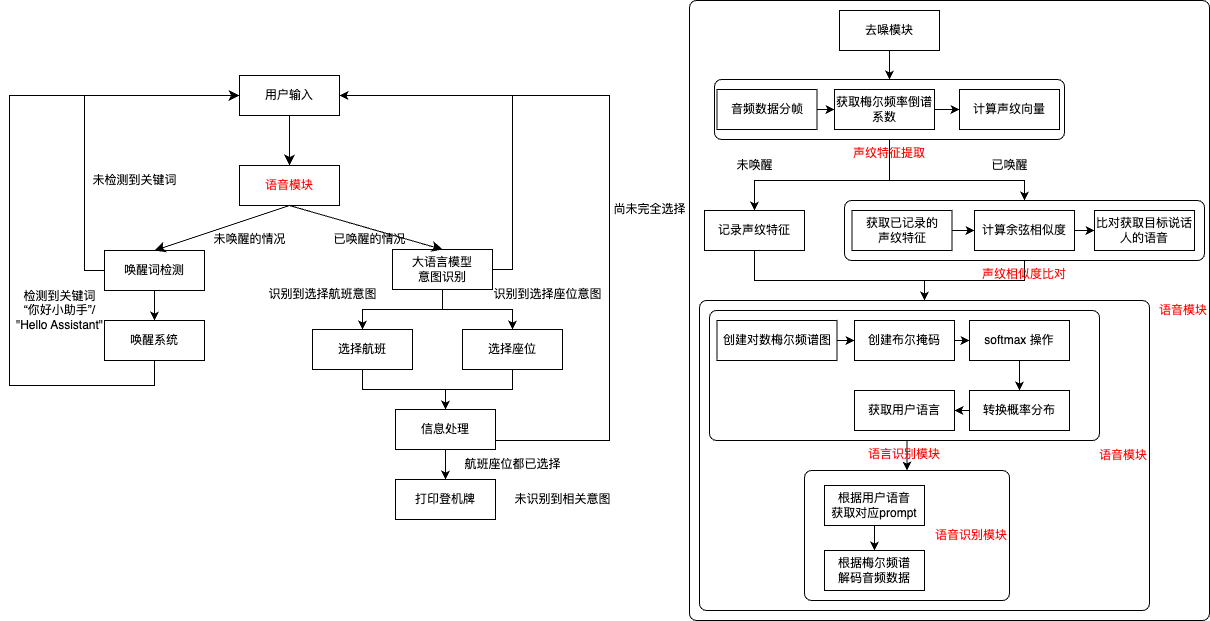

The diagram above was exported from draw.io. Its source (the exported page's mxGraphModel, read from the mxfile embedded in the PNG):
<mxGraphModel dx="1434" dy="679" grid="1" gridSize="10" guides="1" tooltips="1" connect="1" arrows="1" fold="1" page="1" pageScale="1" pageWidth="827" pageHeight="1169" math="0" shadow="0">
  <root>
    <mxCell id="0" />
    <mxCell id="1" parent="0" />
    <mxCell id="XEx0BKBJ185oFBCkRBk1-3" style="edgeStyle=none;curved=1;rounded=0;orthogonalLoop=1;jettySize=auto;html=1;exitX=0.5;exitY=1;exitDx=0;exitDy=0;entryX=0.5;entryY=0;entryDx=0;entryDy=0;fontSize=12;startSize=8;endSize=8;" parent="1" source="2sGznS7ZjMMdM3RNdpIH-1" target="XEx0BKBJ185oFBCkRBk1-2" edge="1">
      <mxGeometry relative="1" as="geometry" />
    </mxCell>
    <mxCell id="2sGznS7ZjMMdM3RNdpIH-1" value="用户输入" style="rounded=0;whiteSpace=wrap;html=1;" parent="1" vertex="1">
      <mxGeometry x="440" y="150" width="100" height="40" as="geometry" />
    </mxCell>
    <mxCell id="2sGznS7ZjMMdM3RNdpIH-17" value="语音模块" style="rounded=1;whiteSpace=wrap;html=1;absoluteArcSize=1;arcSize=14;strokeWidth=1;align=right;fontColor=#FF0000;" parent="1" vertex="1">
      <mxGeometry x="890" y="75" width="520" height="620" as="geometry" />
    </mxCell>
    <mxCell id="zVNRgLQLOtIDGRSIpTv_-58" style="edgeStyle=orthogonalEdgeStyle;rounded=0;orthogonalLoop=1;jettySize=auto;html=1;exitX=0.5;exitY=1;exitDx=0;exitDy=0;entryX=0.5;entryY=0;entryDx=0;entryDy=0;strokeWidth=1;" parent="1" source="2sGznS7ZjMMdM3RNdpIH-20" target="zVNRgLQLOtIDGRSIpTv_-40" edge="1">
      <mxGeometry relative="1" as="geometry" />
    </mxCell>
    <mxCell id="2sGznS7ZjMMdM3RNdpIH-20" value="去噪模块" style="rounded=0;whiteSpace=wrap;html=1;" parent="1" vertex="1">
      <mxGeometry x="1040" y="85" width="100" height="40" as="geometry" />
    </mxCell>
    <mxCell id="2sGznS7ZjMMdM3RNdpIH-72" style="edgeStyle=orthogonalEdgeStyle;rounded=0;orthogonalLoop=1;jettySize=auto;html=1;exitX=0;exitY=0.5;exitDx=0;exitDy=0;entryX=0;entryY=0.5;entryDx=0;entryDy=0;strokeWidth=1;" parent="1" source="2sGznS7ZjMMdM3RNdpIH-29" target="2sGznS7ZjMMdM3RNdpIH-1" edge="1">
      <mxGeometry relative="1" as="geometry" />
    </mxCell>
    <mxCell id="tDPWZbMeoWbEzi2WaLjL-24" style="edgeStyle=orthogonalEdgeStyle;rounded=0;orthogonalLoop=1;jettySize=auto;html=1;exitX=0.5;exitY=1;exitDx=0;exitDy=0;entryX=0.5;entryY=0;entryDx=0;entryDy=0;" parent="1" source="2sGznS7ZjMMdM3RNdpIH-29" target="2sGznS7ZjMMdM3RNdpIH-31" edge="1">
      <mxGeometry relative="1" as="geometry" />
    </mxCell>
    <mxCell id="2sGznS7ZjMMdM3RNdpIH-29" value="唤醒词检测" style="rounded=0;whiteSpace=wrap;html=1;" parent="1" vertex="1">
      <mxGeometry x="305" y="325" width="100" height="40" as="geometry" />
    </mxCell>
    <mxCell id="XEx0BKBJ185oFBCkRBk1-16" style="edgeStyle=none;shape=connector;curved=0;rounded=0;orthogonalLoop=1;jettySize=auto;html=1;exitX=0.5;exitY=1;exitDx=0;exitDy=0;entryX=0;entryY=0.5;entryDx=0;entryDy=0;strokeColor=default;align=center;verticalAlign=middle;fontFamily=Helvetica;fontSize=12;fontColor=default;labelBackgroundColor=default;startSize=8;endArrow=classic;endSize=8;" parent="1" source="2sGznS7ZjMMdM3RNdpIH-31" target="2sGznS7ZjMMdM3RNdpIH-1" edge="1">
      <mxGeometry relative="1" as="geometry">
        <Array as="points">
          <mxPoint x="355" y="460" />
          <mxPoint x="280" y="460" />
          <mxPoint x="210" y="460" />
          <mxPoint x="210" y="340" />
          <mxPoint x="210" y="170" />
        </Array>
      </mxGeometry>
    </mxCell>
    <mxCell id="2sGznS7ZjMMdM3RNdpIH-31" value="唤醒系统" style="rounded=0;whiteSpace=wrap;html=1;" parent="1" vertex="1">
      <mxGeometry x="305" y="395" width="100" height="40" as="geometry" />
    </mxCell>
    <mxCell id="2sGznS7ZjMMdM3RNdpIH-33" value="检测到关键词&lt;div&gt;“你好小助手”/&lt;/div&gt;&lt;div&gt;&quot;Hello Assistant&quot;&lt;/div&gt;" style="text;html=1;align=center;verticalAlign=middle;resizable=0;points=[];autosize=1;strokeColor=none;fillColor=none;" parent="1" vertex="1">
      <mxGeometry x="205" y="355" width="110" height="60" as="geometry" />
    </mxCell>
    <mxCell id="2sGznS7ZjMMdM3RNdpIH-36" value="未检测到关键词" style="text;html=1;align=center;verticalAlign=middle;resizable=0;points=[];autosize=1;strokeColor=none;fillColor=none;" parent="1" vertex="1">
      <mxGeometry x="280" y="240" width="110" height="30" as="geometry" />
    </mxCell>
    <mxCell id="tDPWZbMeoWbEzi2WaLjL-27" style="edgeStyle=orthogonalEdgeStyle;rounded=0;orthogonalLoop=1;jettySize=auto;html=1;exitX=0.5;exitY=1;exitDx=0;exitDy=0;entryX=0.5;entryY=0;entryDx=0;entryDy=0;" parent="1" source="2sGznS7ZjMMdM3RNdpIH-42" target="2sGznS7ZjMMdM3RNdpIH-53" edge="1">
      <mxGeometry relative="1" as="geometry" />
    </mxCell>
    <mxCell id="2sGznS7ZjMMdM3RNdpIH-42" value="选择航班" style="rounded=0;whiteSpace=wrap;html=1;" parent="1" vertex="1">
      <mxGeometry x="513" y="404" width="100" height="40" as="geometry" />
    </mxCell>
    <mxCell id="2sGznS7ZjMMdM3RNdpIH-46" value="识别到选择航班意图" style="text;html=1;align=center;verticalAlign=middle;resizable=0;points=[];autosize=1;strokeColor=none;fillColor=none;" parent="1" vertex="1">
      <mxGeometry x="458" y="354" width="130" height="30" as="geometry" />
    </mxCell>
    <mxCell id="tDPWZbMeoWbEzi2WaLjL-25" style="edgeStyle=orthogonalEdgeStyle;rounded=0;orthogonalLoop=1;jettySize=auto;html=1;exitX=0.5;exitY=1;exitDx=0;exitDy=0;entryX=0.5;entryY=0;entryDx=0;entryDy=0;" parent="1" source="2sGznS7ZjMMdM3RNdpIH-48" target="2sGznS7ZjMMdM3RNdpIH-42" edge="1">
      <mxGeometry relative="1" as="geometry" />
    </mxCell>
    <mxCell id="tDPWZbMeoWbEzi2WaLjL-26" style="edgeStyle=orthogonalEdgeStyle;rounded=0;orthogonalLoop=1;jettySize=auto;html=1;exitX=0.5;exitY=1;exitDx=0;exitDy=0;entryX=0.5;entryY=0;entryDx=0;entryDy=0;" parent="1" source="2sGznS7ZjMMdM3RNdpIH-48" target="2sGznS7ZjMMdM3RNdpIH-51" edge="1">
      <mxGeometry relative="1" as="geometry" />
    </mxCell>
    <mxCell id="tDPWZbMeoWbEzi2WaLjL-31" style="edgeStyle=orthogonalEdgeStyle;rounded=0;orthogonalLoop=1;jettySize=auto;html=1;exitX=1;exitY=0.5;exitDx=0;exitDy=0;entryX=1;entryY=0.5;entryDx=0;entryDy=0;" parent="1" source="2sGznS7ZjMMdM3RNdpIH-48" target="2sGznS7ZjMMdM3RNdpIH-1" edge="1">
      <mxGeometry relative="1" as="geometry" />
    </mxCell>
    <mxCell id="2sGznS7ZjMMdM3RNdpIH-48" value="大语言模型&lt;div&gt;意图识别&lt;/div&gt;" style="rounded=0;whiteSpace=wrap;html=1;" parent="1" vertex="1">
      <mxGeometry x="593" y="324" width="100" height="40" as="geometry" />
    </mxCell>
    <mxCell id="tDPWZbMeoWbEzi2WaLjL-29" style="edgeStyle=orthogonalEdgeStyle;rounded=0;orthogonalLoop=1;jettySize=auto;html=1;exitX=0.5;exitY=1;exitDx=0;exitDy=0;entryX=0.5;entryY=0;entryDx=0;entryDy=0;" parent="1" source="2sGznS7ZjMMdM3RNdpIH-51" target="2sGznS7ZjMMdM3RNdpIH-53" edge="1">
      <mxGeometry relative="1" as="geometry" />
    </mxCell>
    <mxCell id="2sGznS7ZjMMdM3RNdpIH-51" value="选择座位" style="rounded=0;whiteSpace=wrap;html=1;" parent="1" vertex="1">
      <mxGeometry x="663" y="404" width="100" height="40" as="geometry" />
    </mxCell>
    <mxCell id="tDPWZbMeoWbEzi2WaLjL-30" style="edgeStyle=orthogonalEdgeStyle;rounded=0;orthogonalLoop=1;jettySize=auto;html=1;exitX=0.5;exitY=1;exitDx=0;exitDy=0;entryX=0.5;entryY=0;entryDx=0;entryDy=0;" parent="1" source="2sGznS7ZjMMdM3RNdpIH-53" target="2sGznS7ZjMMdM3RNdpIH-61" edge="1">
      <mxGeometry relative="1" as="geometry" />
    </mxCell>
    <mxCell id="tDPWZbMeoWbEzi2WaLjL-32" style="edgeStyle=orthogonalEdgeStyle;rounded=0;orthogonalLoop=1;jettySize=auto;html=1;exitX=1;exitY=0.5;exitDx=0;exitDy=0;entryX=1;entryY=0.5;entryDx=0;entryDy=0;" parent="1" source="2sGznS7ZjMMdM3RNdpIH-53" target="2sGznS7ZjMMdM3RNdpIH-1" edge="1">
      <mxGeometry relative="1" as="geometry">
        <Array as="points">
          <mxPoint x="696" y="515" />
          <mxPoint x="810" y="515" />
          <mxPoint x="810" y="170" />
        </Array>
      </mxGeometry>
    </mxCell>
    <mxCell id="2sGznS7ZjMMdM3RNdpIH-53" value="信息处理" style="rounded=0;whiteSpace=wrap;html=1;" parent="1" vertex="1">
      <mxGeometry x="596" y="484" width="100" height="40" as="geometry" />
    </mxCell>
    <mxCell id="2sGznS7ZjMMdM3RNdpIH-55" value="识别到选择座位意图" style="text;html=1;align=center;verticalAlign=middle;resizable=0;points=[];autosize=1;strokeColor=none;fillColor=none;" parent="1" vertex="1">
      <mxGeometry x="683" y="354" width="130" height="30" as="geometry" />
    </mxCell>
    <mxCell id="2sGznS7ZjMMdM3RNdpIH-57" value="未识别到相关意图" style="text;html=1;align=center;verticalAlign=middle;resizable=0;points=[];autosize=1;strokeColor=none;fillColor=none;" parent="1" vertex="1">
      <mxGeometry x="703" y="559" width="120" height="30" as="geometry" />
    </mxCell>
    <mxCell id="2sGznS7ZjMMdM3RNdpIH-61" value="打印登机牌" style="rounded=0;whiteSpace=wrap;html=1;" parent="1" vertex="1">
      <mxGeometry x="596" y="554" width="100" height="40" as="geometry" />
    </mxCell>
    <mxCell id="2sGznS7ZjMMdM3RNdpIH-63" value="航班座位都已选择" style="text;html=1;align=center;verticalAlign=middle;resizable=0;points=[];autosize=1;strokeColor=none;fillColor=none;" parent="1" vertex="1">
      <mxGeometry x="653" y="524" width="120" height="30" as="geometry" />
    </mxCell>
    <mxCell id="2sGznS7ZjMMdM3RNdpIH-65" value="尚未完全选择" style="text;html=1;align=center;verticalAlign=middle;resizable=0;points=[];autosize=1;strokeColor=none;fillColor=none;" parent="1" vertex="1">
      <mxGeometry x="800" y="269" width="100" height="30" as="geometry" />
    </mxCell>
    <mxCell id="2sGznS7ZjMMdM3RNdpIH-70" value="未唤醒的情况" style="text;html=1;align=center;verticalAlign=middle;resizable=0;points=[];autosize=1;strokeColor=none;fillColor=none;" parent="1" vertex="1">
      <mxGeometry x="400" y="299" width="100" height="30" as="geometry" />
    </mxCell>
    <mxCell id="2sGznS7ZjMMdM3RNdpIH-74" value="已唤醒的情况" style="text;html=1;align=center;verticalAlign=middle;resizable=0;points=[];autosize=1;strokeColor=none;fillColor=none;" parent="1" vertex="1">
      <mxGeometry x="520" y="299" width="100" height="30" as="geometry" />
    </mxCell>
    <mxCell id="zVNRgLQLOtIDGRSIpTv_-3" value="&lt;font style=&quot;color: rgb(255, 0, 0);&quot;&gt;语音模块&lt;/font&gt;" style="rounded=1;whiteSpace=wrap;html=1;absoluteArcSize=1;arcSize=14;strokeWidth=1;align=right;" parent="1" vertex="1">
      <mxGeometry x="900" y="375" width="450" height="310" as="geometry" />
    </mxCell>
    <mxCell id="tDPWZbMeoWbEzi2WaLjL-21" style="edgeStyle=orthogonalEdgeStyle;rounded=0;orthogonalLoop=1;jettySize=auto;html=1;exitX=0.5;exitY=1;exitDx=0;exitDy=0;entryX=0.5;entryY=0;entryDx=0;entryDy=0;" parent="1" source="zVNRgLQLOtIDGRSIpTv_-20" target="zVNRgLQLOtIDGRSIpTv_-33" edge="1">
      <mxGeometry relative="1" as="geometry" />
    </mxCell>
    <mxCell id="zVNRgLQLOtIDGRSIpTv_-20" value="&lt;font style=&quot;color: rgb(255, 0, 0);&quot;&gt;语言识别模块&lt;/font&gt;" style="rounded=1;whiteSpace=wrap;html=1;absoluteArcSize=1;arcSize=14;strokeWidth=1;align=center;labelPosition=center;verticalLabelPosition=bottom;verticalAlign=top;" parent="1" vertex="1">
      <mxGeometry x="910" y="385" width="390" height="130" as="geometry" />
    </mxCell>
    <mxCell id="tDPWZbMeoWbEzi2WaLjL-13" style="edgeStyle=orthogonalEdgeStyle;rounded=0;orthogonalLoop=1;jettySize=auto;html=1;exitX=1;exitY=0.5;exitDx=0;exitDy=0;entryX=0;entryY=0.5;entryDx=0;entryDy=0;" parent="1" source="zVNRgLQLOtIDGRSIpTv_-22" target="zVNRgLQLOtIDGRSIpTv_-24" edge="1">
      <mxGeometry relative="1" as="geometry" />
    </mxCell>
    <mxCell id="zVNRgLQLOtIDGRSIpTv_-22" value="创建对数梅尔频谱图" style="rounded=0;whiteSpace=wrap;html=1;" parent="1" vertex="1">
      <mxGeometry x="917.5" y="395" width="120" height="40" as="geometry" />
    </mxCell>
    <mxCell id="tDPWZbMeoWbEzi2WaLjL-14" style="edgeStyle=orthogonalEdgeStyle;rounded=0;orthogonalLoop=1;jettySize=auto;html=1;exitX=1;exitY=0.5;exitDx=0;exitDy=0;entryX=0;entryY=0.5;entryDx=0;entryDy=0;" parent="1" source="zVNRgLQLOtIDGRSIpTv_-24" target="zVNRgLQLOtIDGRSIpTv_-26" edge="1">
      <mxGeometry relative="1" as="geometry" />
    </mxCell>
    <mxCell id="zVNRgLQLOtIDGRSIpTv_-24" value="创建布尔掩码" style="rounded=0;whiteSpace=wrap;html=1;" parent="1" vertex="1">
      <mxGeometry x="1055" y="395" width="100" height="40" as="geometry" />
    </mxCell>
    <mxCell id="tDPWZbMeoWbEzi2WaLjL-15" style="edgeStyle=orthogonalEdgeStyle;rounded=0;orthogonalLoop=1;jettySize=auto;html=1;exitX=0.5;exitY=1;exitDx=0;exitDy=0;entryX=0.5;entryY=0;entryDx=0;entryDy=0;" parent="1" source="zVNRgLQLOtIDGRSIpTv_-26" target="zVNRgLQLOtIDGRSIpTv_-28" edge="1">
      <mxGeometry relative="1" as="geometry" />
    </mxCell>
    <mxCell id="zVNRgLQLOtIDGRSIpTv_-26" value="softmax 操作" style="rounded=0;whiteSpace=wrap;html=1;" parent="1" vertex="1">
      <mxGeometry x="1170" y="395" width="100" height="40" as="geometry" />
    </mxCell>
    <mxCell id="tDPWZbMeoWbEzi2WaLjL-16" style="edgeStyle=orthogonalEdgeStyle;rounded=0;orthogonalLoop=1;jettySize=auto;html=1;exitX=0;exitY=0.5;exitDx=0;exitDy=0;entryX=1;entryY=0.5;entryDx=0;entryDy=0;" parent="1" source="zVNRgLQLOtIDGRSIpTv_-28" target="zVNRgLQLOtIDGRSIpTv_-29" edge="1">
      <mxGeometry relative="1" as="geometry" />
    </mxCell>
    <mxCell id="zVNRgLQLOtIDGRSIpTv_-28" value="转换概率分布" style="rounded=0;whiteSpace=wrap;html=1;" parent="1" vertex="1">
      <mxGeometry x="1170" y="465" width="100" height="40" as="geometry" />
    </mxCell>
    <mxCell id="zVNRgLQLOtIDGRSIpTv_-29" value="获取用户语言" style="rounded=0;whiteSpace=wrap;html=1;" parent="1" vertex="1">
      <mxGeometry x="1055" y="465" width="100" height="40" as="geometry" />
    </mxCell>
    <mxCell id="zVNRgLQLOtIDGRSIpTv_-33" value="&lt;font style=&quot;color: rgb(255, 0, 0);&quot;&gt;语音识别模块&lt;/font&gt;" style="rounded=1;whiteSpace=wrap;html=1;absoluteArcSize=1;arcSize=14;strokeWidth=1;align=right;" parent="1" vertex="1">
      <mxGeometry x="1005" y="545" width="205" height="130" as="geometry" />
    </mxCell>
    <mxCell id="tDPWZbMeoWbEzi2WaLjL-19" style="edgeStyle=orthogonalEdgeStyle;rounded=0;orthogonalLoop=1;jettySize=auto;html=1;exitX=0.5;exitY=1;exitDx=0;exitDy=0;entryX=0.5;entryY=0;entryDx=0;entryDy=0;" parent="1" source="zVNRgLQLOtIDGRSIpTv_-34" target="zVNRgLQLOtIDGRSIpTv_-35" edge="1">
      <mxGeometry relative="1" as="geometry" />
    </mxCell>
    <mxCell id="zVNRgLQLOtIDGRSIpTv_-34" value="根据用户语音&lt;div&gt;获取对应prompt&lt;/div&gt;" style="rounded=0;whiteSpace=wrap;html=1;" parent="1" vertex="1">
      <mxGeometry x="1025" y="560" width="100" height="40" as="geometry" />
    </mxCell>
    <mxCell id="zVNRgLQLOtIDGRSIpTv_-35" value="根据梅尔频谱&lt;div&gt;解码音频数据&lt;/div&gt;" style="rounded=0;whiteSpace=wrap;html=1;" parent="1" vertex="1">
      <mxGeometry x="1025" y="625" width="100" height="40" as="geometry" />
    </mxCell>
    <mxCell id="tDPWZbMeoWbEzi2WaLjL-11" style="edgeStyle=orthogonalEdgeStyle;rounded=0;orthogonalLoop=1;jettySize=auto;html=1;exitX=0.5;exitY=1;exitDx=0;exitDy=0;entryX=0.5;entryY=0;entryDx=0;entryDy=0;" parent="1" source="zVNRgLQLOtIDGRSIpTv_-40" target="zVNRgLQLOtIDGRSIpTv_-67" edge="1">
      <mxGeometry relative="1" as="geometry">
        <Array as="points">
          <mxPoint x="1090" y="255" />
          <mxPoint x="955" y="255" />
        </Array>
      </mxGeometry>
    </mxCell>
    <mxCell id="tDPWZbMeoWbEzi2WaLjL-12" style="edgeStyle=orthogonalEdgeStyle;rounded=0;orthogonalLoop=1;jettySize=auto;html=1;exitX=0.5;exitY=1;exitDx=0;exitDy=0;entryX=0.5;entryY=0;entryDx=0;entryDy=0;" parent="1" source="zVNRgLQLOtIDGRSIpTv_-40" target="zVNRgLQLOtIDGRSIpTv_-61" edge="1">
      <mxGeometry relative="1" as="geometry">
        <Array as="points">
          <mxPoint x="1090" y="255" />
          <mxPoint x="1225" y="255" />
        </Array>
      </mxGeometry>
    </mxCell>
    <mxCell id="zVNRgLQLOtIDGRSIpTv_-40" value="&lt;font style=&quot;color: rgb(255, 0, 0);&quot;&gt;声纹特征提取&lt;/font&gt;" style="rounded=1;whiteSpace=wrap;html=1;absoluteArcSize=1;arcSize=14;strokeWidth=1;align=center;labelPosition=center;verticalLabelPosition=bottom;verticalAlign=top;" parent="1" vertex="1">
      <mxGeometry x="915" y="154" width="350" height="60" as="geometry" />
    </mxCell>
    <mxCell id="tDPWZbMeoWbEzi2WaLjL-6" style="edgeStyle=orthogonalEdgeStyle;rounded=0;orthogonalLoop=1;jettySize=auto;html=1;exitX=1;exitY=0.5;exitDx=0;exitDy=0;entryX=0;entryY=0.5;entryDx=0;entryDy=0;" parent="1" source="zVNRgLQLOtIDGRSIpTv_-41" target="zVNRgLQLOtIDGRSIpTv_-42" edge="1">
      <mxGeometry relative="1" as="geometry" />
    </mxCell>
    <mxCell id="zVNRgLQLOtIDGRSIpTv_-41" value="音频数据分帧" style="rounded=0;whiteSpace=wrap;html=1;" parent="1" vertex="1">
      <mxGeometry x="917.5" y="164" width="100" height="40" as="geometry" />
    </mxCell>
    <mxCell id="tDPWZbMeoWbEzi2WaLjL-7" style="edgeStyle=orthogonalEdgeStyle;rounded=0;orthogonalLoop=1;jettySize=auto;html=1;exitX=1;exitY=0.5;exitDx=0;exitDy=0;entryX=0;entryY=0.5;entryDx=0;entryDy=0;" parent="1" source="zVNRgLQLOtIDGRSIpTv_-42" target="zVNRgLQLOtIDGRSIpTv_-44" edge="1">
      <mxGeometry relative="1" as="geometry" />
    </mxCell>
    <mxCell id="zVNRgLQLOtIDGRSIpTv_-42" value="获取梅尔频率倒谱系数" style="rounded=0;whiteSpace=wrap;html=1;fillColor=none;" parent="1" vertex="1">
      <mxGeometry x="1035" y="164" width="100" height="40" as="geometry" />
    </mxCell>
    <mxCell id="zVNRgLQLOtIDGRSIpTv_-44" value="计算声纹向量" style="rounded=0;whiteSpace=wrap;html=1;" parent="1" vertex="1">
      <mxGeometry x="1160" y="164" width="100" height="40" as="geometry" />
    </mxCell>
    <mxCell id="tDPWZbMeoWbEzi2WaLjL-18" style="edgeStyle=orthogonalEdgeStyle;rounded=0;orthogonalLoop=1;jettySize=auto;html=1;exitX=0.5;exitY=1;exitDx=0;exitDy=0;entryX=0.5;entryY=0;entryDx=0;entryDy=0;" parent="1" source="zVNRgLQLOtIDGRSIpTv_-61" target="zVNRgLQLOtIDGRSIpTv_-3" edge="1">
      <mxGeometry relative="1" as="geometry" />
    </mxCell>
    <mxCell id="zVNRgLQLOtIDGRSIpTv_-61" value="&lt;div&gt;&lt;span style=&quot;background-color: transparent; color: light-dark(rgb(255, 0, 0), rgb(255, 144, 144));&quot;&gt;声纹相似度比对&lt;/span&gt;&lt;/div&gt;" style="rounded=1;whiteSpace=wrap;html=1;absoluteArcSize=1;arcSize=14;strokeWidth=1;align=center;labelPosition=center;verticalLabelPosition=bottom;verticalAlign=top;" parent="1" vertex="1">
      <mxGeometry x="1045" y="275" width="360" height="60" as="geometry" />
    </mxCell>
    <mxCell id="tDPWZbMeoWbEzi2WaLjL-3" style="edgeStyle=orthogonalEdgeStyle;rounded=0;orthogonalLoop=1;jettySize=auto;html=1;exitX=1;exitY=0.5;exitDx=0;exitDy=0;entryX=0;entryY=0.5;entryDx=0;entryDy=0;" parent="1" source="zVNRgLQLOtIDGRSIpTv_-63" target="zVNRgLQLOtIDGRSIpTv_-65" edge="1">
      <mxGeometry relative="1" as="geometry" />
    </mxCell>
    <mxCell id="zVNRgLQLOtIDGRSIpTv_-63" value="获取已记录的&lt;div&gt;声纹特征&lt;/div&gt;" style="rounded=0;whiteSpace=wrap;html=1;" parent="1" vertex="1">
      <mxGeometry x="1052.5" y="285" width="100" height="40" as="geometry" />
    </mxCell>
    <mxCell id="tDPWZbMeoWbEzi2WaLjL-4" style="edgeStyle=orthogonalEdgeStyle;rounded=0;orthogonalLoop=1;jettySize=auto;html=1;exitX=1;exitY=0.5;exitDx=0;exitDy=0;entryX=0;entryY=0.5;entryDx=0;entryDy=0;" parent="1" source="zVNRgLQLOtIDGRSIpTv_-65" target="zVNRgLQLOtIDGRSIpTv_-66" edge="1">
      <mxGeometry relative="1" as="geometry" />
    </mxCell>
    <mxCell id="zVNRgLQLOtIDGRSIpTv_-65" value="计算余弦相似度" style="rounded=0;whiteSpace=wrap;html=1;fillColor=none;" parent="1" vertex="1">
      <mxGeometry x="1175" y="285" width="100" height="40" as="geometry" />
    </mxCell>
    <mxCell id="zVNRgLQLOtIDGRSIpTv_-66" value="比对获取目标说话人的语音" style="rounded=0;whiteSpace=wrap;html=1;" parent="1" vertex="1">
      <mxGeometry x="1295" y="285" width="100" height="40" as="geometry" />
    </mxCell>
    <mxCell id="tDPWZbMeoWbEzi2WaLjL-17" style="edgeStyle=orthogonalEdgeStyle;rounded=0;orthogonalLoop=1;jettySize=auto;html=1;exitX=0.5;exitY=1;exitDx=0;exitDy=0;entryX=0.5;entryY=0;entryDx=0;entryDy=0;" parent="1" source="zVNRgLQLOtIDGRSIpTv_-67" target="zVNRgLQLOtIDGRSIpTv_-3" edge="1">
      <mxGeometry relative="1" as="geometry">
        <Array as="points">
          <mxPoint x="955" y="355" />
          <mxPoint x="1125" y="355" />
        </Array>
      </mxGeometry>
    </mxCell>
    <mxCell id="zVNRgLQLOtIDGRSIpTv_-67" value="记录声纹特征" style="rounded=0;whiteSpace=wrap;html=1;" parent="1" vertex="1">
      <mxGeometry x="905" y="285" width="100" height="40" as="geometry" />
    </mxCell>
    <mxCell id="zVNRgLQLOtIDGRSIpTv_-72" value="未唤醒" style="text;html=1;align=center;verticalAlign=middle;resizable=0;points=[];autosize=1;strokeColor=none;fillColor=none;" parent="1" vertex="1">
      <mxGeometry x="925" y="225" width="60" height="30" as="geometry" />
    </mxCell>
    <mxCell id="f7zNe_F7K4gz52lpxFkS-1" style="edgeStyle=orthogonalEdgeStyle;rounded=0;orthogonalLoop=1;jettySize=auto;html=1;exitX=0.5;exitY=1;exitDx=0;exitDy=0;" parent="1" source="zVNRgLQLOtIDGRSIpTv_-40" target="zVNRgLQLOtIDGRSIpTv_-40" edge="1">
      <mxGeometry relative="1" as="geometry" />
    </mxCell>
    <mxCell id="zVNRgLQLOtIDGRSIpTv_-73" value="已唤醒" style="text;html=1;align=center;verticalAlign=middle;resizable=0;points=[];autosize=1;strokeColor=none;fillColor=none;" parent="1" vertex="1">
      <mxGeometry x="1180" y="225" width="60" height="30" as="geometry" />
    </mxCell>
    <mxCell id="tDPWZbMeoWbEzi2WaLjL-20" style="edgeStyle=orthogonalEdgeStyle;rounded=0;orthogonalLoop=1;jettySize=auto;html=1;exitX=0.5;exitY=1;exitDx=0;exitDy=0;" parent="1" source="zVNRgLQLOtIDGRSIpTv_-33" target="zVNRgLQLOtIDGRSIpTv_-33" edge="1">
      <mxGeometry relative="1" as="geometry" />
    </mxCell>
    <mxCell id="XEx0BKBJ185oFBCkRBk1-6" style="edgeStyle=none;curved=1;rounded=0;orthogonalLoop=1;jettySize=auto;html=1;exitX=0.5;exitY=1;exitDx=0;exitDy=0;entryX=0.5;entryY=0;entryDx=0;entryDy=0;fontSize=12;startSize=8;endSize=8;" parent="1" source="XEx0BKBJ185oFBCkRBk1-2" target="2sGznS7ZjMMdM3RNdpIH-29" edge="1">
      <mxGeometry relative="1" as="geometry" />
    </mxCell>
    <mxCell id="XEx0BKBJ185oFBCkRBk1-7" style="edgeStyle=none;curved=1;rounded=0;orthogonalLoop=1;jettySize=auto;html=1;exitX=0.5;exitY=1;exitDx=0;exitDy=0;entryX=0.5;entryY=0;entryDx=0;entryDy=0;fontSize=12;startSize=8;endSize=8;" parent="1" source="XEx0BKBJ185oFBCkRBk1-2" target="2sGznS7ZjMMdM3RNdpIH-48" edge="1">
      <mxGeometry relative="1" as="geometry" />
    </mxCell>
    <mxCell id="XEx0BKBJ185oFBCkRBk1-2" value="&lt;font style=&quot;color: rgb(255, 0, 0);&quot;&gt;语音模块&lt;/font&gt;" style="rounded=0;whiteSpace=wrap;html=1;" parent="1" vertex="1">
      <mxGeometry x="440" y="240" width="100" height="40" as="geometry" />
    </mxCell>
  </root>
</mxGraphModel>